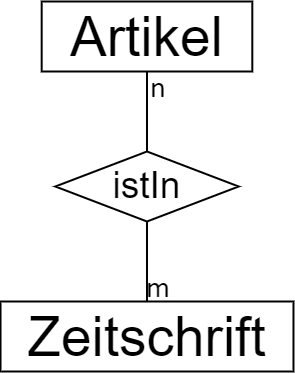

The diagram above was exported from draw.io. Its source (the exported page's mxGraphModel, read from the mxfile embedded in the PNG):
<mxGraphModel dx="916" dy="514" grid="1" gridSize="10" guides="1" tooltips="1" connect="1" arrows="1" fold="1" page="1" pageScale="1" pageWidth="827" pageHeight="1169" math="0" shadow="0">
  <root>
    <mxCell id="0" />
    <mxCell id="1" parent="0" />
    <mxCell id="2" value="Artikel" style="whiteSpace=wrap;html=1;align=center;fontSize=55;strokeWidth=2;" vertex="1" parent="1">
      <mxGeometry x="267.18" y="80" width="210.63" height="70" as="geometry" />
    </mxCell>
    <mxCell id="3" value="Zeitschrift" style="whiteSpace=wrap;html=1;align=center;fontSize=55;strokeWidth=2;" vertex="1" parent="1">
      <mxGeometry x="226.01" y="380" width="292.97" height="70" as="geometry" />
    </mxCell>
    <mxCell id="4" value="istIn" style="shape=rhombus;perimeter=rhombusPerimeter;whiteSpace=wrap;html=1;align=center;fontSize=37;strokeWidth=2;" vertex="1" parent="1">
      <mxGeometry x="280.84" y="230" width="183.33" height="70" as="geometry" />
    </mxCell>
    <mxCell id="5" value="" style="endArrow=none;html=1;rounded=0;fontSize=30;strokeWidth=2;" edge="1" source="3" target="4" parent="1">
      <mxGeometry width="50" height="50" relative="1" as="geometry">
        <mxPoint x="380" y="370" as="sourcePoint" />
        <mxPoint x="420" y="380" as="targetPoint" />
      </mxGeometry>
    </mxCell>
    <mxCell id="6" value="" style="endArrow=none;html=1;rounded=0;fontSize=30;exitX=0.5;exitY=0;exitDx=0;exitDy=0;strokeWidth=2;" edge="1" source="4" target="2" parent="1">
      <mxGeometry width="50" height="50" relative="1" as="geometry">
        <mxPoint x="373" y="240" as="sourcePoint" />
        <mxPoint x="420" y="380" as="targetPoint" />
      </mxGeometry>
    </mxCell>
    <mxCell id="7" value="&lt;font face=&quot;FallingSky&quot;&gt;m&lt;/font&gt;" style="text;html=1;strokeColor=none;fillColor=none;align=center;verticalAlign=middle;whiteSpace=wrap;rounded=0;fontSize=30;" vertex="1" parent="1">
      <mxGeometry x="354" y="350" width="60" height="30" as="geometry" />
    </mxCell>
    <mxCell id="8" value="&lt;font face=&quot;FallingSky&quot;&gt;n&lt;/font&gt;" style="text;html=1;strokeColor=none;fillColor=none;align=center;verticalAlign=middle;whiteSpace=wrap;rounded=0;fontSize=30;" vertex="1" parent="1">
      <mxGeometry x="354" y="150" width="60" height="30" as="geometry" />
    </mxCell>
  </root>
</mxGraphModel>